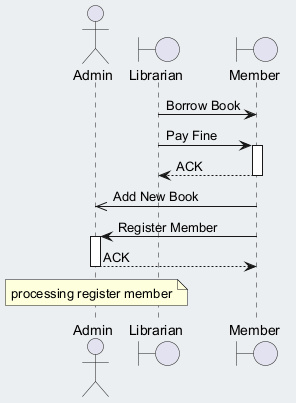

The diagram above was rendered by PlantUML. Its source (embedded in the PNG):
@startuml
skinparam backgroundColor #ECEFF1
skinparam classBackgroundColor #FFFFFF
skinparam classBorderColor #455A64
actor "Admin" as A
boundary "Librarian" as L
boundary "Member" as M
L -> M : Borrow Book
L -> M : Pay Fine
activate M
M --> L : ACK
deactivate M
M ->> A : Add New Book
M -> A : Register Member
activate A
A --> M : ACK
deactivate A
note over A : processing register member
@enduml